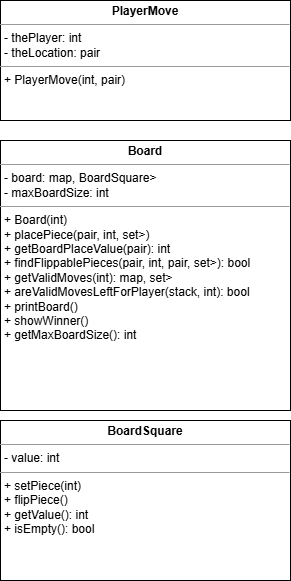

The diagram above was exported from draw.io. Its source (the exported page's mxGraphModel, read from the mxfile embedded in the PNG):
<mxGraphModel dx="1434" dy="786" grid="1" gridSize="10" guides="1" tooltips="1" connect="1" arrows="1" fold="1" page="1" pageScale="1" pageWidth="850" pageHeight="1100" math="0" shadow="0">
  <root>
    <mxCell id="0" />
    <mxCell id="1" parent="0" />
    <mxCell id="2" value="&lt;p style=&quot;margin:0px;margin-top:4px;text-align:center;&quot;&gt;&lt;b&gt;PlayerMove&lt;/b&gt;&lt;/p&gt;&lt;hr size=&quot;1&quot;&gt;&lt;p style=&quot;margin:0px;margin-left:4px;&quot;&gt;- thePlayer: int&lt;br&gt;- theLocation: pair&lt;int, int&gt;&lt;/p&gt;&lt;hr size=&quot;1&quot;&gt;&lt;p style=&quot;margin:0px;margin-left:4px;&quot;&gt;+ PlayerMove(int, pair&lt;int, int&gt;)&lt;/p&gt;" style="verticalAlign=top;align=left;overflow=fill;fontSize=12;fontFamily=Helvetica;html=1;rounded=0" parent="1" vertex="1">
      <mxGeometry x="50" y="50" width="290" height="120" as="geometry" />
    </mxCell>
    <mxCell id="3" value="&lt;p style=&quot;margin:0px;margin-top:4px;text-align:center;&quot;&gt;&lt;b&gt;BoardSquare&lt;/b&gt;&lt;/p&gt;&lt;hr size=&quot;1&quot;&gt;&lt;p style=&quot;margin:0px;margin-left:4px;&quot;&gt;- value: int&lt;/p&gt;&lt;hr size=&quot;1&quot;&gt;&lt;p style=&quot;margin:0px;margin-left:4px;&quot;&gt;+ setPiece(int)&lt;br&gt;+ flipPiece()&lt;br&gt;+ getValue(): int&lt;br&gt;+ isEmpty(): bool&lt;/p&gt;" style="verticalAlign=top;align=left;overflow=fill;fontSize=12;fontFamily=Helvetica;html=1;rounded=0" parent="1" vertex="1">
      <mxGeometry x="50" y="470" width="290" height="160" as="geometry" />
    </mxCell>
    <mxCell id="4" value="&lt;p style=&quot;margin:0px;margin-top:4px;text-align:center;&quot;&gt;&lt;b&gt;Board&lt;/b&gt;&lt;/p&gt;&lt;hr size=&quot;1&quot;&gt;&lt;p style=&quot;margin:0px;margin-left:4px;&quot;&gt;- board: map&lt;pair&lt;int, int&gt;, BoardSquare&gt;&lt;br&gt;- maxBoardSize: int&lt;/p&gt;&lt;hr size=&quot;1&quot;&gt;&lt;p style=&quot;margin:0px;margin-left:4px;&quot;&gt;+ Board(int)&lt;br&gt;+ placePiece(pair&lt;int, int&gt;, int, set&lt;pair&lt;int, int&gt;&gt;)&lt;br&gt;+ getBoardPlaceValue(pair&lt;int, int&gt;): int&lt;br&gt;+ findFlippablePieces(pair&lt;int, int&gt;, int, pair&lt;int, int&gt;, set&lt;pair&lt;int, int&gt;&gt;): bool&lt;br&gt;+ getValidMoves(int): map&lt;pair&lt;int, int&gt;, set&lt;pair&lt;int, int&gt;&gt;&lt;br&gt;+ areValidMovesLeftForPlayer(stack&lt;PlayerMove&gt;, int): bool&lt;br&gt;+ printBoard()&lt;br&gt;+ showWinner()&lt;br&gt;+ getMaxBoardSize(): int&lt;/p&gt;" style="verticalAlign=top;align=left;overflow=fill;fontSize=12;fontFamily=Helvetica;html=1;rounded=0" parent="1" vertex="1">
      <mxGeometry x="50" y="190" width="290" height="270" as="geometry" />
    </mxCell>
  </root>
</mxGraphModel>